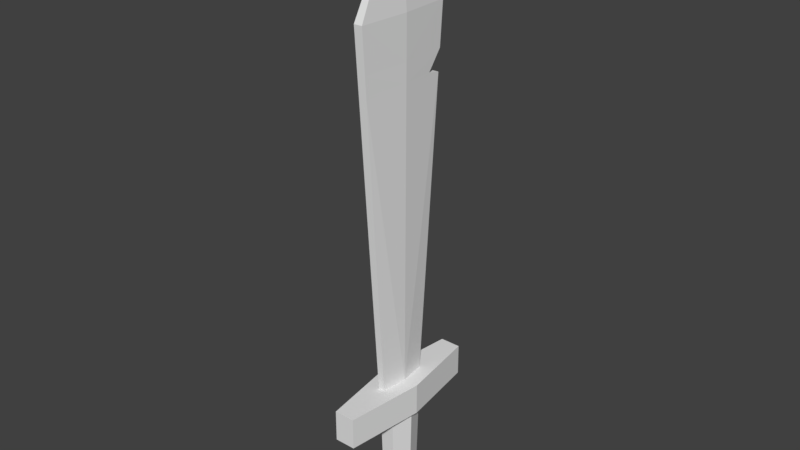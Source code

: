 # Source: SM_Sword_001.blend  (saved by Blender 2.79.0; exported with 4.5.12 LTS)
import bpy
from mathutils import Matrix  # noqa: F401  (used for matrix-valued properties, if any)

bpy.ops.wm.read_factory_settings(use_empty=True)
scene = bpy.context.scene
scene.name = 'Scene'

# ---- collections
col_collection_1 = bpy.data.collections.new('Collection 1'); scene.collection.children.link(col_collection_1)

# ---- materials (node trees are filled in below, after node groups)
mat_sword = bpy.data.materials.new('Sword')
mat_sword.alpha_threshold = 0.0
mat_sword.use_transparent_shadow = False
mat_sword.roughness = 0.5

# ---- material node trees

# ---- world
world_world = bpy.data.worlds.new('World'); scene.world = world_world
world_world.color = (0.05088, 0.05088, 0.05088)
world_world.use_sun_shadow = False
world_world.sun_shadow_jitter_overblur = 0.0
world_world.cycles.sampling_method = 'MANUAL'

# ---- meshes
me_cylinder = bpy.data.meshes.new('Cylinder')
me_cylinder.from_pydata([(0.5785, 0.1841, 2.823), (1.123, 0.2979, 10.65), (0.5785, -0.2641, 2.823), (1.123, -0.2882, 10.65), (0.4381, -0.5042, 2.132), (0.4381, 0.5042, 2.132), (1.731, 0.7219, 2.823), (0.3738, -0.4301, 0.0), (0.3738, 0.4301, 0.0), (1.731, -0.7219, 2.823), (-2.6e-09, -0.6272, 10.65), (1.731, 0.7219, 2.132), (1.731, -0.7219, 2.132), (-0.5785, 0.1841, 2.823), (-1.123, 0.2979, 10.65), (-0.5785, -0.2641, 2.823), (-1.123, -0.2882, 10.65), (-4.463e-09, -0.04005, 12.79), (-0.4381, -0.5042, 2.132), (-0.4381, 0.5042, 2.132), (-0.3738, -0.4301, 0.0), (-0.3738, 0.4301, 0.0), (-1.731, -0.7219, 2.132), (-1.731, 0.7219, 2.823), (-1.164e-09, 0.4082, 2.823), (-3.238e-09, 0.4995, 10.65), (-1.164e-09, -0.4882, 2.823), (-4.463e-09, -1.444, 2.823), (-4.463e-09, 1.444, 2.823), (-4.463e-09, -1.444, 2.132), (-4.463e-09, 1.444, 2.132), (-4.463e-09, -1.008, 2.132), (-4.463e-09, 1.008, 2.132), (-4.463e-09, -0.8603, 0.0), (-4.463e-09, 0.8603, 0.0), (-1.731, 0.7219, 2.132), (-1.731, -0.7219, 2.823), (-4.463e-09, 7.92e-09, -4.768e-07), (-2.872e-09, 0.4833, 9.265), (1.027, 0.2778, 9.265), (1.027, -0.284, 9.265), (-2.346e-09, -0.6027, 9.265), (-1.027, 0.2778, 9.265), (-1.027, -0.284, 9.265), (-2.889e-09, 0.4841, 9.33), (1.032, 0.2787, 9.33), (1.032, -0.2842, 9.33), (-2.358e-09, -0.6038, 9.33), (-0.7222, 0.3403, 9.33), (-0.7222, -0.3801, 9.33), (-2.995e-09, 0.4888, 9.73), (1.06, 0.2845, 9.73), (1.06, -0.2854, 9.73), (-2.432e-09, -0.6109, 9.73), (-1.06, 0.2845, 9.73), (-1.06, -0.2854, 9.73)], [], [(50, 25, 1, 51), (51, 1, 3, 52), (52, 3, 10, 53), (3, 1, 17), (2, 9, 6, 0), (1, 25, 17), (10, 3, 17), (15, 36, 27, 26), (24, 28, 23, 13), (9, 27, 29, 12), (28, 6, 11, 30), (30, 11, 5, 32), (12, 29, 31, 4), (11, 12, 4, 5), (5, 4, 7, 8), (32, 5, 8, 34), (4, 31, 33, 7), (12, 11, 6, 9), (50, 54, 14, 25), (54, 55, 16, 14), (55, 53, 10, 16), (16, 17, 14), (13, 23, 36, 15), (14, 17, 25), (10, 17, 16), (26, 27, 9, 2), (36, 22, 29, 27), (28, 30, 35, 23), (30, 32, 19, 35), (22, 18, 31, 29), (35, 19, 18, 22), (19, 21, 20, 18), (32, 34, 21, 19), (18, 20, 33, 31), (22, 36, 23, 35), (0, 6, 28, 24), (21, 34, 37), (34, 8, 37), (7, 33, 37), (33, 20, 37), (20, 21, 37), (8, 7, 37), (15, 26, 41, 43), (13, 15, 43, 42), (24, 13, 42, 38), (2, 40, 41, 26), (0, 39, 40, 2), (24, 38, 39, 0), (43, 41, 47, 49), (42, 43, 49, 48), (38, 42, 48, 44), (40, 46, 47, 41), (39, 45, 46, 40), (38, 44, 45, 39), (49, 47, 53, 55), (48, 49, 55, 54), (44, 48, 54, 50), (46, 52, 53, 47), (45, 51, 52, 46), (44, 50, 51, 45)])
me_cylinder.materials.append(mat_sword)
me_cylinder.use_remesh_preserve_volume = False
me_cylinder.use_remesh_preserve_attributes = False
me_cylinder.use_mirror_vertex_groups = False
me_cylinder.update()

# ---- objects
ob_sword = bpy.data.objects.new('Sword', me_cylinder)

# ---- transforms, parenting, visibility, modifiers, constraints
ob_sword.location = (0.0, 0.0, 0.0)
ob_sword.rotation_euler = (0.0, -0.0, -1.571)
ob_sword.scale = (0.0549, 0.01732, 0.05511)
ob_sword.lineart.crease_threshold = 0.0

# ---- collection membership
col_collection_1.objects.link(ob_sword)

# ---- scene / render settings (as saved in the file)
scene.frame_start = 1; scene.frame_end = 250; scene.frame_set(1)
scene.render.engine = 'BLENDER_EEVEE_NEXT'
scene.render.resolution_percentage = 50
scene.render.dither_intensity = 0.0
scene.cycles.use_denoising = False
scene.cycles.samples = 128
scene.cycles.sampling_pattern = 'TABULATED_SOBOL'
scene.cycles.use_adaptive_sampling = False
scene.cycles.use_light_tree = False
scene.cycles.blur_glossy = 0.0
scene.cycles.sample_clamp_indirect = 0.0
scene.view_settings.view_transform = 'Standard'
bpy.context.view_layer.update()

# ---- added for rendering (the .blend has no active camera and no usable light): camera, sun
cam_auto = bpy.data.cameras.new('AutoCamera')
cam_auto.lens = 50.0
cam_auto.sensor_width = 36.0
cam_auto.clip_end = 1000.0
ob_auto_camera = bpy.data.objects.new('AutoCamera', cam_auto)
scene.collection.objects.link(ob_auto_camera)
ob_auto_camera.location = (0.677139, -0.812566, 0.894211)
ob_auto_camera.rotation_euler = (1.09748, -7.21219e-08, 0.694738)
scene.camera = ob_auto_camera
light_auto_sun = bpy.data.lights.new('AutoSun', 'SUN')
light_auto_sun.energy = 3.0
light_auto_sun.angle = 0.0523599
ob_auto_sun = bpy.data.objects.new('AutoSun', light_auto_sun)
scene.collection.objects.link(ob_auto_sun)
ob_auto_sun.rotation_euler = (0.872665, 0.174533, 0.523599)
bpy.context.view_layer.update()

